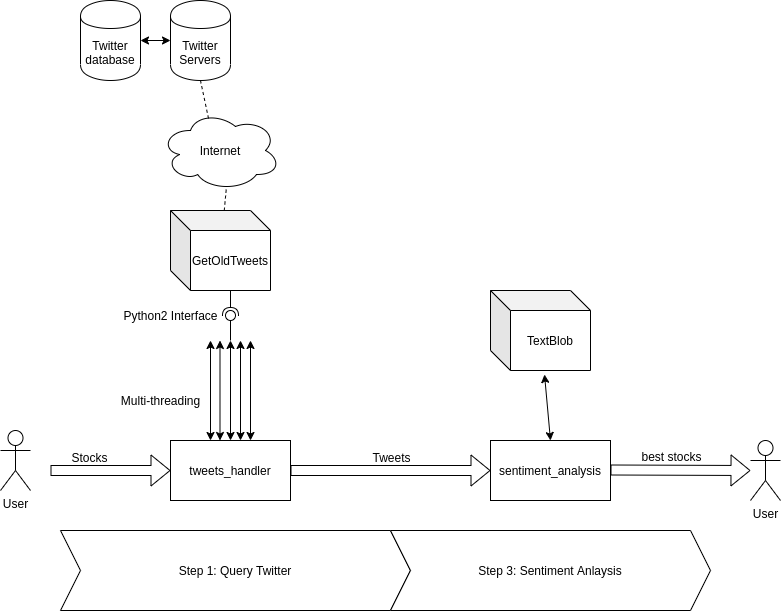

The diagram above was exported from draw.io. Its source (the exported page's mxGraphModel, read from the mxfile embedded in the PNG):
<mxGraphModel dx="1422" dy="725" grid="1" gridSize="10" guides="1" tooltips="1" connect="1" arrows="1" fold="1" page="1" pageScale="1" pageWidth="850" pageHeight="1100" math="0" shadow="0">
  <root>
    <mxCell id="0" />
    <mxCell id="1" parent="0" />
    <mxCell id="sTIJv1J1yc1t_ZQ5BGsL-16" value="Step 1: Query Twitter" style="shape=step;perimeter=stepPerimeter;whiteSpace=wrap;html=1;fixedSize=1;" parent="1" vertex="1">
      <mxGeometry x="340" y="600" width="350" height="80" as="geometry" />
    </mxCell>
    <mxCell id="sTIJv1J1yc1t_ZQ5BGsL-18" value="Step 3: Sentiment Anlaysis" style="shape=step;perimeter=stepPerimeter;whiteSpace=wrap;html=1;fixedSize=1;" parent="1" vertex="1">
      <mxGeometry x="670" y="600" width="320" height="80" as="geometry" />
    </mxCell>
    <mxCell id="sTIJv1J1yc1t_ZQ5BGsL-19" value="User" style="shape=umlActor;verticalLabelPosition=bottom;labelBackgroundColor=#ffffff;verticalAlign=top;html=1;outlineConnect=0;" parent="1" vertex="1">
      <mxGeometry x="280" y="500" width="30" height="60" as="geometry" />
    </mxCell>
    <mxCell id="sTIJv1J1yc1t_ZQ5BGsL-25" value="" style="shape=flexArrow;endArrow=classic;html=1;" parent="1" target="sTIJv1J1yc1t_ZQ5BGsL-37" edge="1">
      <mxGeometry width="50" height="50" relative="1" as="geometry">
        <mxPoint x="330" y="540" as="sourcePoint" />
        <mxPoint x="380" y="540" as="targetPoint" />
      </mxGeometry>
    </mxCell>
    <mxCell id="sTIJv1J1yc1t_ZQ5BGsL-26" value="Stocks" style="text;html=1;align=center;verticalAlign=middle;resizable=0;points=[];labelBackgroundColor=#ffffff;" parent="sTIJv1J1yc1t_ZQ5BGsL-25" vertex="1" connectable="0">
      <mxGeometry x="0.3037" y="-3" relative="1" as="geometry">
        <mxPoint x="-40" y="-17" as="offset" />
      </mxGeometry>
    </mxCell>
    <mxCell id="sTIJv1J1yc1t_ZQ5BGsL-37" value="tweets_handler" style="rounded=0;whiteSpace=wrap;html=1;" parent="1" vertex="1">
      <mxGeometry x="450" y="510" width="120" height="60" as="geometry" />
    </mxCell>
    <mxCell id="sTIJv1J1yc1t_ZQ5BGsL-40" value="Twitter database" style="shape=cylinder;whiteSpace=wrap;html=1;boundedLbl=1;backgroundOutline=1;" parent="1" vertex="1">
      <mxGeometry x="360" y="70" width="60" height="80" as="geometry" />
    </mxCell>
    <mxCell id="sTIJv1J1yc1t_ZQ5BGsL-41" value="Internet" style="ellipse;shape=cloud;whiteSpace=wrap;html=1;" parent="1" vertex="1">
      <mxGeometry x="440" y="180" width="120" height="80" as="geometry" />
    </mxCell>
    <mxCell id="sTIJv1J1yc1t_ZQ5BGsL-42" value="Twitter Servers" style="shape=cylinder;whiteSpace=wrap;html=1;boundedLbl=1;backgroundOutline=1;" parent="1" vertex="1">
      <mxGeometry x="450" y="70" width="60" height="80" as="geometry" />
    </mxCell>
    <mxCell id="sTIJv1J1yc1t_ZQ5BGsL-43" value="" style="endArrow=classic;startArrow=classic;html=1;entryX=1;entryY=0.5;entryDx=0;entryDy=0;exitX=0;exitY=0.5;exitDx=0;exitDy=0;" parent="1" source="sTIJv1J1yc1t_ZQ5BGsL-42" target="sTIJv1J1yc1t_ZQ5BGsL-40" edge="1">
      <mxGeometry width="50" height="50" relative="1" as="geometry">
        <mxPoint x="505" y="186" as="sourcePoint" />
        <mxPoint x="490" y="160" as="targetPoint" />
      </mxGeometry>
    </mxCell>
    <mxCell id="sTIJv1J1yc1t_ZQ5BGsL-44" value="" style="endArrow=none;dashed=1;html=1;entryX=0.5;entryY=1;entryDx=0;entryDy=0;exitX=0.4;exitY=0.1;exitDx=0;exitDy=0;exitPerimeter=0;" parent="1" source="sTIJv1J1yc1t_ZQ5BGsL-41" target="sTIJv1J1yc1t_ZQ5BGsL-42" edge="1">
      <mxGeometry width="50" height="50" relative="1" as="geometry">
        <mxPoint x="510" y="310" as="sourcePoint" />
        <mxPoint x="516" y="266" as="targetPoint" />
      </mxGeometry>
    </mxCell>
    <mxCell id="sTIJv1J1yc1t_ZQ5BGsL-45" value="GetOldTweets" style="shape=cube;whiteSpace=wrap;html=1;boundedLbl=1;backgroundOutline=1;darkOpacity=0.05;darkOpacity2=0.1;" parent="1" vertex="1">
      <mxGeometry x="450" y="280" width="100" height="80" as="geometry" />
    </mxCell>
    <mxCell id="sTIJv1J1yc1t_ZQ5BGsL-52" value="" style="rounded=0;orthogonalLoop=1;jettySize=auto;html=1;endArrow=none;endFill=0;exitX=0.5;exitY=0;exitDx=0;exitDy=0;" parent="1" target="sTIJv1J1yc1t_ZQ5BGsL-54" edge="1">
      <mxGeometry relative="1" as="geometry">
        <mxPoint x="510" y="410" as="sourcePoint" />
      </mxGeometry>
    </mxCell>
    <mxCell id="sTIJv1J1yc1t_ZQ5BGsL-53" value="" style="rounded=0;orthogonalLoop=1;jettySize=auto;html=1;endArrow=halfCircle;endFill=0;entryX=0.5;entryY=0.5;entryDx=0;entryDy=0;endSize=6;strokeWidth=1;exitX=0;exitY=0;exitDx=60;exitDy=80;exitPerimeter=0;" parent="1" source="sTIJv1J1yc1t_ZQ5BGsL-45" target="sTIJv1J1yc1t_ZQ5BGsL-54" edge="1">
      <mxGeometry relative="1" as="geometry">
        <mxPoint x="440" y="395" as="sourcePoint" />
      </mxGeometry>
    </mxCell>
    <mxCell id="sTIJv1J1yc1t_ZQ5BGsL-54" value="" style="ellipse;whiteSpace=wrap;html=1;fontFamily=Helvetica;fontSize=12;fontColor=#000000;align=center;strokeColor=#000000;fillColor=#ffffff;points=[];aspect=fixed;resizable=0;" parent="1" vertex="1">
      <mxGeometry x="505" y="380" width="10" height="10" as="geometry" />
    </mxCell>
    <mxCell id="sTIJv1J1yc1t_ZQ5BGsL-56" value="&lt;p style=&quot;line-height: 50%&quot;&gt;Python2 Interface&lt;/p&gt;" style="text;html=1;align=center;verticalAlign=middle;resizable=0;points=[];autosize=1;" parent="1" vertex="1">
      <mxGeometry x="395" y="365" width="110" height="40" as="geometry" />
    </mxCell>
    <mxCell id="sTIJv1J1yc1t_ZQ5BGsL-58" value="" style="endArrow=none;dashed=1;html=1;entryX=0.55;entryY=0.95;entryDx=0;entryDy=0;entryPerimeter=0;" parent="1" source="sTIJv1J1yc1t_ZQ5BGsL-45" target="sTIJv1J1yc1t_ZQ5BGsL-41" edge="1">
      <mxGeometry width="50" height="50" relative="1" as="geometry">
        <mxPoint x="400" y="420" as="sourcePoint" />
        <mxPoint x="450" y="370" as="targetPoint" />
      </mxGeometry>
    </mxCell>
    <mxCell id="sTIJv1J1yc1t_ZQ5BGsL-62" value="" style="endArrow=classic;startArrow=classic;html=1;" parent="1" source="sTIJv1J1yc1t_ZQ5BGsL-37" edge="1">
      <mxGeometry width="50" height="50" relative="1" as="geometry">
        <mxPoint x="490" y="520" as="sourcePoint" />
        <mxPoint x="510" y="410" as="targetPoint" />
      </mxGeometry>
    </mxCell>
    <mxCell id="sTIJv1J1yc1t_ZQ5BGsL-63" value="" style="endArrow=classic;startArrow=classic;html=1;" parent="1" edge="1">
      <mxGeometry width="50" height="50" relative="1" as="geometry">
        <mxPoint x="520" y="510" as="sourcePoint" />
        <mxPoint x="520" y="410" as="targetPoint" />
      </mxGeometry>
    </mxCell>
    <mxCell id="sTIJv1J1yc1t_ZQ5BGsL-64" value="" style="endArrow=classic;startArrow=classic;html=1;" parent="1" edge="1">
      <mxGeometry width="50" height="50" relative="1" as="geometry">
        <mxPoint x="530" y="510" as="sourcePoint" />
        <mxPoint x="530" y="410" as="targetPoint" />
      </mxGeometry>
    </mxCell>
    <mxCell id="sTIJv1J1yc1t_ZQ5BGsL-65" value="" style="endArrow=classic;startArrow=classic;html=1;" parent="1" edge="1">
      <mxGeometry width="50" height="50" relative="1" as="geometry">
        <mxPoint x="499.5" y="510" as="sourcePoint" />
        <mxPoint x="499.5" y="410" as="targetPoint" />
      </mxGeometry>
    </mxCell>
    <mxCell id="sTIJv1J1yc1t_ZQ5BGsL-66" value="" style="endArrow=classic;startArrow=classic;html=1;" parent="1" edge="1">
      <mxGeometry width="50" height="50" relative="1" as="geometry">
        <mxPoint x="490" y="510" as="sourcePoint" />
        <mxPoint x="490" y="410" as="targetPoint" />
      </mxGeometry>
    </mxCell>
    <mxCell id="sTIJv1J1yc1t_ZQ5BGsL-67" value="Multi-threading" style="text;html=1;align=center;verticalAlign=middle;resizable=0;points=[];autosize=1;" parent="1" vertex="1">
      <mxGeometry x="395" y="460" width="90" height="20" as="geometry" />
    </mxCell>
    <mxCell id="sTIJv1J1yc1t_ZQ5BGsL-69" value="sentiment_analysis" style="rounded=0;whiteSpace=wrap;html=1;" parent="1" vertex="1">
      <mxGeometry x="770" y="510" width="120" height="60" as="geometry" />
    </mxCell>
    <mxCell id="sTIJv1J1yc1t_ZQ5BGsL-70" value="" style="shape=flexArrow;endArrow=classic;html=1;exitX=1;exitY=0.5;exitDx=0;exitDy=0;entryX=0;entryY=0.5;entryDx=0;entryDy=0;" parent="1" source="sTIJv1J1yc1t_ZQ5BGsL-37" target="sTIJv1J1yc1t_ZQ5BGsL-69" edge="1">
      <mxGeometry width="50" height="50" relative="1" as="geometry">
        <mxPoint x="260" y="550" as="sourcePoint" />
        <mxPoint x="460" y="550" as="targetPoint" />
      </mxGeometry>
    </mxCell>
    <mxCell id="sTIJv1J1yc1t_ZQ5BGsL-71" value="Tweets" style="text;html=1;align=center;verticalAlign=middle;resizable=0;points=[];labelBackgroundColor=#ffffff;" parent="sTIJv1J1yc1t_ZQ5BGsL-70" vertex="1" connectable="0">
      <mxGeometry x="0.3037" y="-3" relative="1" as="geometry">
        <mxPoint x="-30" y="-17" as="offset" />
      </mxGeometry>
    </mxCell>
    <mxCell id="sTIJv1J1yc1t_ZQ5BGsL-72" value="TextBlob" style="shape=cube;whiteSpace=wrap;html=1;boundedLbl=1;backgroundOutline=1;darkOpacity=0.05;darkOpacity2=0.1;" parent="1" vertex="1">
      <mxGeometry x="770" y="360" width="100" height="80" as="geometry" />
    </mxCell>
    <mxCell id="sTIJv1J1yc1t_ZQ5BGsL-73" value="" style="endArrow=classic;startArrow=classic;html=1;entryX=0.54;entryY=1.05;entryDx=0;entryDy=0;entryPerimeter=0;exitX=0.5;exitY=0;exitDx=0;exitDy=0;" parent="1" source="sTIJv1J1yc1t_ZQ5BGsL-69" target="sTIJv1J1yc1t_ZQ5BGsL-72" edge="1">
      <mxGeometry width="50" height="50" relative="1" as="geometry">
        <mxPoint x="770" y="490" as="sourcePoint" />
        <mxPoint x="820" y="440" as="targetPoint" />
      </mxGeometry>
    </mxCell>
    <mxCell id="sTIJv1J1yc1t_ZQ5BGsL-74" value="" style="shape=flexArrow;endArrow=classic;html=1;exitX=1;exitY=0.5;exitDx=0;exitDy=0;" parent="1" edge="1">
      <mxGeometry width="50" height="50" relative="1" as="geometry">
        <mxPoint x="890" y="539.5" as="sourcePoint" />
        <mxPoint x="1030" y="540" as="targetPoint" />
      </mxGeometry>
    </mxCell>
    <mxCell id="sTIJv1J1yc1t_ZQ5BGsL-75" value="best stocks" style="text;html=1;align=center;verticalAlign=middle;resizable=0;points=[];labelBackgroundColor=#ffffff;" parent="sTIJv1J1yc1t_ZQ5BGsL-74" vertex="1" connectable="0">
      <mxGeometry x="0.3037" y="-3" relative="1" as="geometry">
        <mxPoint x="-30" y="-17" as="offset" />
      </mxGeometry>
    </mxCell>
    <mxCell id="sTIJv1J1yc1t_ZQ5BGsL-76" value="User" style="shape=umlActor;verticalLabelPosition=bottom;labelBackgroundColor=#ffffff;verticalAlign=top;html=1;outlineConnect=0;" parent="1" vertex="1">
      <mxGeometry x="1030" y="510" width="30" height="60" as="geometry" />
    </mxCell>
  </root>
</mxGraphModel>